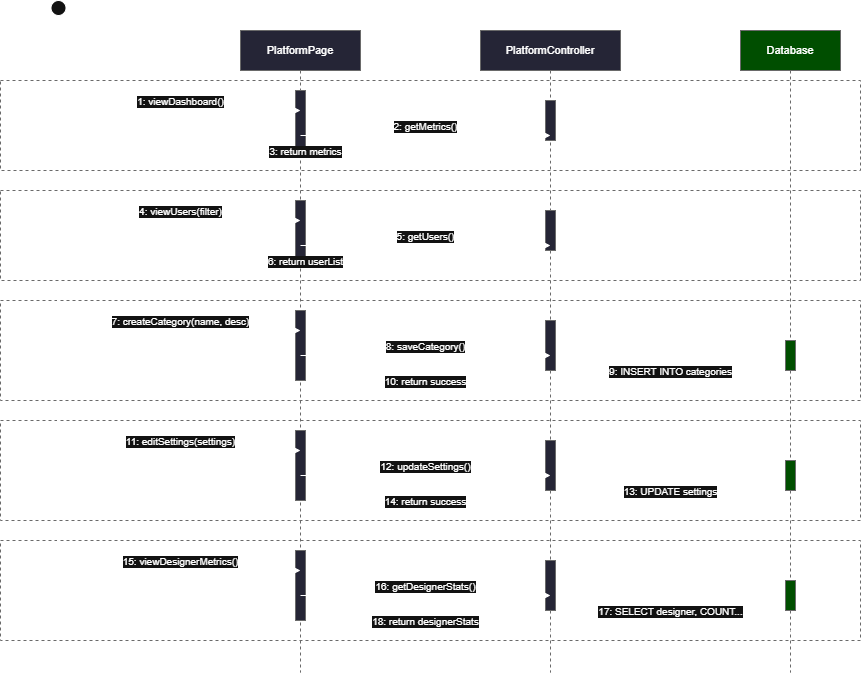

The diagram above was exported from draw.io. Its source (the exported page's mxGraphModel, read from the mxfile embedded in the PNG):
<mxGraphModel dx="1804" dy="1000" grid="0" gridSize="10" guides="1" tooltips="1" connect="1" arrows="1" fold="1" page="0" pageScale="1" pageWidth="1169" pageHeight="827" math="0" shadow="0">
  <root>
    <mxCell id="0" />
    <mxCell id="1" parent="0" />
    <mxCell id="ll_page" parent="1" style="shape=umlLifeline;perimeter=lifelinePerimeter;whiteSpace=wrap;html=1;container=0;collapsible=0;recursiveResize=0;outlineConnect=0;fillColor=#E6E6FA;strokeColor=#999999;fontSize=11;size=40;" value="PlatformPage" vertex="1">
      <mxGeometry height="642" width="120" x="280" y="40" as="geometry" />
    </mxCell>
    <mxCell id="ll_ctrl" parent="1" style="shape=umlLifeline;perimeter=lifelinePerimeter;whiteSpace=wrap;html=1;container=0;collapsible=0;recursiveResize=0;outlineConnect=0;fillColor=#E6E6FA;strokeColor=#999999;fontSize=11;size=40;" value="PlatformController" vertex="1">
      <mxGeometry height="642" width="140" x="520" y="40" as="geometry" />
    </mxCell>
    <mxCell id="ll_db" parent="1" style="shape=umlLifeline;perimeter=lifelinePerimeter;whiteSpace=wrap;html=1;container=0;collapsible=0;recursiveResize=0;outlineConnect=0;fillColor=#90EE90;strokeColor=#999999;fontSize=11;size=40;" value="Database" vertex="1">
      <mxGeometry height="642" width="100" x="780" y="40" as="geometry" />
    </mxCell>
    <mxCell id="section1" parent="1" style="shape=mxgraph.bpmn.group;whiteSpace=wrap;html=1;fillColor=none;strokeColor=#999999;dashed=1;fontSize=10;verticalAlign=top;align=left;spacingLeft=5;spacingTop=2;" value="View Dashboard" vertex="1">
      <mxGeometry height="90" width="860" x="40" y="90" as="geometry" />
    </mxCell>
    <mxCell id="act_page_1" parent="1" style="rounded=0;whiteSpace=wrap;html=1;fillColor=#E6E6FA;strokeColor=#999999;" value="" vertex="1">
      <mxGeometry height="60" width="10" x="335" y="100" as="geometry" />
    </mxCell>
    <mxCell id="act_ctrl_1" parent="1" style="rounded=0;whiteSpace=wrap;html=1;fillColor=#E6E6FA;strokeColor=#999999;" value="" vertex="1">
      <mxGeometry height="40" width="10" x="585" y="110" as="geometry" />
    </mxCell>
    <mxCell id="msg1" edge="1" parent="1" style="html=1;verticalAlign=bottom;endArrow=block;endFill=1;curved=0;rounded=0;fontSize=10;" value="1: viewDashboard()">
      <mxGeometry relative="1" as="geometry">
        <mxPoint x="100" y="120" as="sourcePoint" />
        <mxPoint x="340" y="120" as="targetPoint" />
      </mxGeometry>
    </mxCell>
    <mxCell id="msg2" edge="1" parent="1" style="html=1;verticalAlign=bottom;endArrow=block;endFill=1;curved=0;rounded=0;fontSize=10;" value="2: getMetrics()">
      <mxGeometry relative="1" as="geometry">
        <mxPoint x="340" y="145" as="sourcePoint" />
        <mxPoint x="590" y="145" as="targetPoint" />
      </mxGeometry>
    </mxCell>
    <mxCell id="msg3" edge="1" parent="1" style="html=1;verticalAlign=bottom;endArrow=open;dashed=1;endFill=0;curved=0;rounded=0;fontSize=10;" value="3: return metrics">
      <mxGeometry relative="1" as="geometry">
        <mxPoint x="590" y="170" as="sourcePoint" />
        <mxPoint x="100" y="170" as="targetPoint" />
      </mxGeometry>
    </mxCell>
    <mxCell id="section2" parent="1" style="shape=mxgraph.bpmn.group;whiteSpace=wrap;html=1;fillColor=none;strokeColor=#999999;dashed=1;fontSize=10;verticalAlign=top;align=left;spacingLeft=5;spacingTop=2;" value="View Registered Users" vertex="1">
      <mxGeometry height="90" width="860" x="40" y="200" as="geometry" />
    </mxCell>
    <mxCell id="act_page_2" parent="1" style="rounded=0;whiteSpace=wrap;html=1;fillColor=#E6E6FA;strokeColor=#999999;" value="" vertex="1">
      <mxGeometry height="60" width="10" x="335" y="210" as="geometry" />
    </mxCell>
    <mxCell id="act_ctrl_2" parent="1" style="rounded=0;whiteSpace=wrap;html=1;fillColor=#E6E6FA;strokeColor=#999999;" value="" vertex="1">
      <mxGeometry height="40" width="10" x="585" y="220" as="geometry" />
    </mxCell>
    <mxCell id="msg4" edge="1" parent="1" style="html=1;verticalAlign=bottom;endArrow=block;endFill=1;curved=0;rounded=0;fontSize=10;" value="4: viewUsers(filter)">
      <mxGeometry relative="1" as="geometry">
        <mxPoint x="100" y="230" as="sourcePoint" />
        <mxPoint x="340" y="230" as="targetPoint" />
      </mxGeometry>
    </mxCell>
    <mxCell id="msg5" edge="1" parent="1" style="html=1;verticalAlign=bottom;endArrow=block;endFill=1;curved=0;rounded=0;fontSize=10;" value="5: getUsers()">
      <mxGeometry relative="1" as="geometry">
        <mxPoint x="340" y="255" as="sourcePoint" />
        <mxPoint x="590" y="255" as="targetPoint" />
      </mxGeometry>
    </mxCell>
    <mxCell id="msg6" edge="1" parent="1" style="html=1;verticalAlign=bottom;endArrow=open;dashed=1;endFill=0;curved=0;rounded=0;fontSize=10;" value="6: return userList">
      <mxGeometry relative="1" as="geometry">
        <mxPoint x="590" y="280" as="sourcePoint" />
        <mxPoint x="100" y="280" as="targetPoint" />
      </mxGeometry>
    </mxCell>
    <mxCell id="section3" parent="1" style="shape=mxgraph.bpmn.group;whiteSpace=wrap;html=1;fillColor=none;strokeColor=#999999;dashed=1;fontSize=10;verticalAlign=top;align=left;spacingLeft=5;spacingTop=2;" value="Create IDP Category" vertex="1">
      <mxGeometry height="100" width="860" x="40" y="310" as="geometry" />
    </mxCell>
    <mxCell id="act_page_3" parent="1" style="rounded=0;whiteSpace=wrap;html=1;fillColor=#E6E6FA;strokeColor=#999999;" value="" vertex="1">
      <mxGeometry height="70" width="10" x="335" y="320" as="geometry" />
    </mxCell>
    <mxCell id="act_ctrl_3" parent="1" style="rounded=0;whiteSpace=wrap;html=1;fillColor=#E6E6FA;strokeColor=#999999;" value="" vertex="1">
      <mxGeometry height="50" width="10" x="585" y="330" as="geometry" />
    </mxCell>
    <mxCell id="act_db_3" parent="1" style="rounded=0;whiteSpace=wrap;html=1;fillColor=#90EE90;strokeColor=#999999;" value="" vertex="1">
      <mxGeometry height="30" width="10" x="825" y="350" as="geometry" />
    </mxCell>
    <mxCell id="msg7" edge="1" parent="1" style="html=1;verticalAlign=bottom;endArrow=block;endFill=1;curved=0;rounded=0;fontSize=10;" value="7: createCategory(name, desc)">
      <mxGeometry relative="1" as="geometry">
        <mxPoint x="100" y="340" as="sourcePoint" />
        <mxPoint x="340" y="340" as="targetPoint" />
      </mxGeometry>
    </mxCell>
    <mxCell id="msg8" edge="1" parent="1" style="html=1;verticalAlign=bottom;endArrow=block;endFill=1;curved=0;rounded=0;fontSize=10;" value="8: saveCategory()">
      <mxGeometry relative="1" as="geometry">
        <mxPoint x="340" y="365" as="sourcePoint" />
        <mxPoint x="590" y="365" as="targetPoint" />
      </mxGeometry>
    </mxCell>
    <mxCell id="msg9" edge="1" parent="1" style="html=1;verticalAlign=bottom;endArrow=block;endFill=1;curved=0;rounded=0;fontSize=10;" value="9: INSERT INTO categories">
      <mxGeometry relative="1" as="geometry">
        <mxPoint x="590" y="390" as="sourcePoint" />
        <mxPoint x="830" y="390" as="targetPoint" />
      </mxGeometry>
    </mxCell>
    <mxCell id="msg10" edge="1" parent="1" style="html=1;verticalAlign=bottom;endArrow=open;dashed=1;endFill=0;curved=0;rounded=0;fontSize=10;" value="10: return success">
      <mxGeometry relative="1" as="geometry">
        <mxPoint x="830" y="400" as="sourcePoint" />
        <mxPoint x="100" y="400" as="targetPoint" />
      </mxGeometry>
    </mxCell>
    <mxCell id="section4" parent="1" style="shape=mxgraph.bpmn.group;whiteSpace=wrap;html=1;fillColor=none;strokeColor=#999999;dashed=1;fontSize=10;verticalAlign=top;align=left;spacingLeft=5;spacingTop=2;" value="Edit Platform Settings" vertex="1">
      <mxGeometry height="100" width="860" x="40" y="430" as="geometry" />
    </mxCell>
    <mxCell id="act_page_4" parent="1" style="rounded=0;whiteSpace=wrap;html=1;fillColor=#E6E6FA;strokeColor=#999999;" value="" vertex="1">
      <mxGeometry height="70" width="10" x="335" y="440" as="geometry" />
    </mxCell>
    <mxCell id="act_ctrl_4" parent="1" style="rounded=0;whiteSpace=wrap;html=1;fillColor=#E6E6FA;strokeColor=#999999;" value="" vertex="1">
      <mxGeometry height="50" width="10" x="585" y="450" as="geometry" />
    </mxCell>
    <mxCell id="act_db_4" parent="1" style="rounded=0;whiteSpace=wrap;html=1;fillColor=#90EE90;strokeColor=#999999;" value="" vertex="1">
      <mxGeometry height="30" width="10" x="825" y="470" as="geometry" />
    </mxCell>
    <mxCell id="msg11" edge="1" parent="1" style="html=1;verticalAlign=bottom;endArrow=block;endFill=1;curved=0;rounded=0;fontSize=10;" value="11: editSettings(settings)">
      <mxGeometry relative="1" as="geometry">
        <mxPoint x="100" y="460" as="sourcePoint" />
        <mxPoint x="340" y="460" as="targetPoint" />
      </mxGeometry>
    </mxCell>
    <mxCell id="msg12" edge="1" parent="1" style="html=1;verticalAlign=bottom;endArrow=block;endFill=1;curved=0;rounded=0;fontSize=10;" value="12: updateSettings()">
      <mxGeometry relative="1" as="geometry">
        <mxPoint x="340" y="485" as="sourcePoint" />
        <mxPoint x="590" y="485" as="targetPoint" />
      </mxGeometry>
    </mxCell>
    <mxCell id="msg13" edge="1" parent="1" style="html=1;verticalAlign=bottom;endArrow=block;endFill=1;curved=0;rounded=0;fontSize=10;" value="13: UPDATE settings">
      <mxGeometry relative="1" as="geometry">
        <mxPoint x="590" y="510" as="sourcePoint" />
        <mxPoint x="830" y="510" as="targetPoint" />
      </mxGeometry>
    </mxCell>
    <mxCell id="msg14" edge="1" parent="1" style="html=1;verticalAlign=bottom;endArrow=open;dashed=1;endFill=0;curved=0;rounded=0;fontSize=10;" value="14: return success">
      <mxGeometry relative="1" as="geometry">
        <mxPoint x="830" y="520" as="sourcePoint" />
        <mxPoint x="100" y="520" as="targetPoint" />
      </mxGeometry>
    </mxCell>
    <mxCell id="section5" parent="1" style="shape=mxgraph.bpmn.group;whiteSpace=wrap;html=1;fillColor=none;strokeColor=#999999;dashed=1;fontSize=10;verticalAlign=top;align=left;spacingLeft=5;spacingTop=2;" value="View Designer Performance" vertex="1">
      <mxGeometry height="100" width="860" x="40" y="550" as="geometry" />
    </mxCell>
    <mxCell id="act_page_5" parent="1" style="rounded=0;whiteSpace=wrap;html=1;fillColor=#E6E6FA;strokeColor=#999999;" value="" vertex="1">
      <mxGeometry height="70" width="10" x="335" y="560" as="geometry" />
    </mxCell>
    <mxCell id="act_ctrl_5" parent="1" style="rounded=0;whiteSpace=wrap;html=1;fillColor=#E6E6FA;strokeColor=#999999;" value="" vertex="1">
      <mxGeometry height="50" width="10" x="585" y="570" as="geometry" />
    </mxCell>
    <mxCell id="act_db_5" parent="1" style="rounded=0;whiteSpace=wrap;html=1;fillColor=#90EE90;strokeColor=#999999;" value="" vertex="1">
      <mxGeometry height="30" width="10" x="825" y="590" as="geometry" />
    </mxCell>
    <mxCell id="msg15" edge="1" parent="1" style="html=1;verticalAlign=bottom;endArrow=block;endFill=1;curved=0;rounded=0;fontSize=10;" value="15: viewDesignerMetrics()">
      <mxGeometry relative="1" as="geometry">
        <mxPoint x="100" y="580" as="sourcePoint" />
        <mxPoint x="340" y="580" as="targetPoint" />
      </mxGeometry>
    </mxCell>
    <mxCell id="msg16" edge="1" parent="1" style="html=1;verticalAlign=bottom;endArrow=block;endFill=1;curved=0;rounded=0;fontSize=10;" value="16: getDesignerStats()">
      <mxGeometry relative="1" as="geometry">
        <mxPoint x="340" y="605" as="sourcePoint" />
        <mxPoint x="590" y="605" as="targetPoint" />
      </mxGeometry>
    </mxCell>
    <mxCell id="msg17" edge="1" parent="1" style="html=1;verticalAlign=bottom;endArrow=block;endFill=1;curved=0;rounded=0;fontSize=10;" value="17: SELECT designer, COUNT...">
      <mxGeometry relative="1" as="geometry">
        <mxPoint x="590" y="630" as="sourcePoint" />
        <mxPoint x="830" y="630" as="targetPoint" />
      </mxGeometry>
    </mxCell>
    <mxCell id="msg18" edge="1" parent="1" style="html=1;verticalAlign=bottom;endArrow=open;dashed=1;endFill=0;curved=0;rounded=0;fontSize=10;" value="18: return designerStats">
      <mxGeometry relative="1" as="geometry">
        <mxPoint x="830" y="640" as="sourcePoint" />
        <mxPoint x="100" y="640" as="targetPoint" />
      </mxGeometry>
    </mxCell>
    <mxCell id="0HxrkjuK1AZRRX21zY01-1" parent="1" style="shape=umlActor;verticalLabelPosition=bottom;verticalAlign=top;html=1;outlineConnect=0;" value="Platform Manager" vertex="1">
      <mxGeometry height="60" width="30" x="83" y="10" as="geometry" />
    </mxCell>
    <mxCell id="0HxrkjuK1AZRRX21zY01-2" edge="1" parent="1" style="endArrow=none;dashed=1;html=1;dashPattern=1 3;strokeWidth=2;rounded=0;" target="0HxrkjuK1AZRRX21zY01-1" value="">
      <mxGeometry height="50" relative="1" width="50" as="geometry">
        <mxPoint x="98" y="671.08" as="sourcePoint" />
        <mxPoint x="506" y="239" as="targetPoint" />
      </mxGeometry>
    </mxCell>
  </root>
</mxGraphModel>